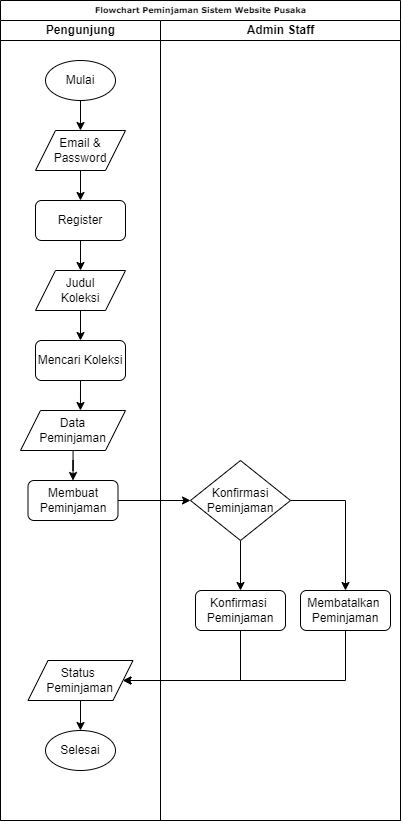

The diagram above was exported from draw.io. Its source (the exported page's mxGraphModel, read from the mxfile embedded in the PNG):
<mxGraphModel dx="1254" dy="621" grid="1" gridSize="10" guides="1" tooltips="1" connect="1" arrows="1" fold="1" page="1" pageScale="1" pageWidth="1100" pageHeight="850" background="none" math="0" shadow="0">
  <root>
    <mxCell id="0" />
    <mxCell id="1" parent="0" />
    <mxCell id="77e6c97f196da883-1" value="Flowchart Peminjaman Sistem Website Pusaka" style="swimlane;html=1;childLayout=stackLayout;startSize=20;rounded=0;shadow=0;labelBackgroundColor=none;strokeWidth=1;fontFamily=Verdana;fontSize=8;align=center;" parent="1" vertex="1">
      <mxGeometry x="70" y="40" width="400" height="820" as="geometry" />
    </mxCell>
    <mxCell id="77e6c97f196da883-2" value="Pengunjung" style="swimlane;html=1;startSize=20;" parent="77e6c97f196da883-1" vertex="1">
      <mxGeometry y="20" width="160" height="800" as="geometry" />
    </mxCell>
    <mxCell id="0vVRFeXwUn-6qEw1hrO8-26" style="edgeStyle=orthogonalEdgeStyle;rounded=0;orthogonalLoop=1;jettySize=auto;html=1;" edge="1" parent="77e6c97f196da883-2" source="0vVRFeXwUn-6qEw1hrO8-1" target="0vVRFeXwUn-6qEw1hrO8-2">
      <mxGeometry relative="1" as="geometry" />
    </mxCell>
    <mxCell id="0vVRFeXwUn-6qEw1hrO8-1" value="Mulai" style="ellipse;whiteSpace=wrap;html=1;" vertex="1" parent="77e6c97f196da883-2">
      <mxGeometry x="45" y="40" width="70" height="40" as="geometry" />
    </mxCell>
    <mxCell id="0vVRFeXwUn-6qEw1hrO8-27" style="edgeStyle=orthogonalEdgeStyle;rounded=0;orthogonalLoop=1;jettySize=auto;html=1;entryX=0.5;entryY=0;entryDx=0;entryDy=0;" edge="1" parent="77e6c97f196da883-2" source="0vVRFeXwUn-6qEw1hrO8-2" target="0vVRFeXwUn-6qEw1hrO8-3">
      <mxGeometry relative="1" as="geometry" />
    </mxCell>
    <mxCell id="0vVRFeXwUn-6qEw1hrO8-2" value="Email &amp;amp; Password" style="shape=parallelogram;perimeter=parallelogramPerimeter;whiteSpace=wrap;html=1;fixedSize=1;" vertex="1" parent="77e6c97f196da883-2">
      <mxGeometry x="35" y="110" width="90" height="40" as="geometry" />
    </mxCell>
    <mxCell id="0vVRFeXwUn-6qEw1hrO8-28" style="edgeStyle=orthogonalEdgeStyle;rounded=0;orthogonalLoop=1;jettySize=auto;html=1;entryX=0.5;entryY=0;entryDx=0;entryDy=0;" edge="1" parent="77e6c97f196da883-2" source="0vVRFeXwUn-6qEw1hrO8-3" target="0vVRFeXwUn-6qEw1hrO8-9">
      <mxGeometry relative="1" as="geometry" />
    </mxCell>
    <mxCell id="0vVRFeXwUn-6qEw1hrO8-3" value="Register" style="rounded=1;whiteSpace=wrap;html=1;" vertex="1" parent="77e6c97f196da883-2">
      <mxGeometry x="35" y="180" width="90" height="40" as="geometry" />
    </mxCell>
    <mxCell id="0vVRFeXwUn-6qEw1hrO8-29" style="edgeStyle=orthogonalEdgeStyle;rounded=0;orthogonalLoop=1;jettySize=auto;html=1;entryX=0.5;entryY=0;entryDx=0;entryDy=0;" edge="1" parent="77e6c97f196da883-2" source="0vVRFeXwUn-6qEw1hrO8-9" target="0vVRFeXwUn-6qEw1hrO8-10">
      <mxGeometry relative="1" as="geometry" />
    </mxCell>
    <mxCell id="0vVRFeXwUn-6qEw1hrO8-9" value="Judul&lt;br&gt;Koleksi" style="shape=parallelogram;perimeter=parallelogramPerimeter;whiteSpace=wrap;html=1;fixedSize=1;" vertex="1" parent="77e6c97f196da883-2">
      <mxGeometry x="35" y="250" width="90" height="40" as="geometry" />
    </mxCell>
    <mxCell id="0vVRFeXwUn-6qEw1hrO8-30" style="edgeStyle=orthogonalEdgeStyle;rounded=0;orthogonalLoop=1;jettySize=auto;html=1;entryX=0.571;entryY=0;entryDx=0;entryDy=0;entryPerimeter=0;" edge="1" parent="77e6c97f196da883-2" source="0vVRFeXwUn-6qEw1hrO8-10" target="0vVRFeXwUn-6qEw1hrO8-12">
      <mxGeometry relative="1" as="geometry" />
    </mxCell>
    <mxCell id="0vVRFeXwUn-6qEw1hrO8-10" value="Mencari Koleksi" style="rounded=1;whiteSpace=wrap;html=1;" vertex="1" parent="77e6c97f196da883-2">
      <mxGeometry x="35" y="320" width="90" height="40" as="geometry" />
    </mxCell>
    <mxCell id="0vVRFeXwUn-6qEw1hrO8-31" style="edgeStyle=orthogonalEdgeStyle;rounded=0;orthogonalLoop=1;jettySize=auto;html=1;entryX=0.5;entryY=0;entryDx=0;entryDy=0;" edge="1" parent="77e6c97f196da883-2" source="0vVRFeXwUn-6qEw1hrO8-12" target="0vVRFeXwUn-6qEw1hrO8-13">
      <mxGeometry relative="1" as="geometry" />
    </mxCell>
    <mxCell id="0vVRFeXwUn-6qEw1hrO8-12" value="Data &lt;br&gt;Peminjaman" style="shape=parallelogram;perimeter=parallelogramPerimeter;whiteSpace=wrap;html=1;fixedSize=1;" vertex="1" parent="77e6c97f196da883-2">
      <mxGeometry x="20" y="390" width="105" height="40" as="geometry" />
    </mxCell>
    <mxCell id="0vVRFeXwUn-6qEw1hrO8-13" value="Membuat Peminjaman" style="rounded=1;whiteSpace=wrap;html=1;" vertex="1" parent="77e6c97f196da883-2">
      <mxGeometry x="27.5" y="460" width="90" height="40" as="geometry" />
    </mxCell>
    <mxCell id="0vVRFeXwUn-6qEw1hrO8-25" style="edgeStyle=orthogonalEdgeStyle;rounded=0;orthogonalLoop=1;jettySize=auto;html=1;entryX=0.5;entryY=0;entryDx=0;entryDy=0;" edge="1" parent="77e6c97f196da883-2" source="0vVRFeXwUn-6qEw1hrO8-21" target="0vVRFeXwUn-6qEw1hrO8-22">
      <mxGeometry relative="1" as="geometry" />
    </mxCell>
    <mxCell id="0vVRFeXwUn-6qEw1hrO8-21" value="Status&amp;nbsp;&lt;br&gt;Peminjaman" style="shape=parallelogram;perimeter=parallelogramPerimeter;whiteSpace=wrap;html=1;fixedSize=1;" vertex="1" parent="77e6c97f196da883-2">
      <mxGeometry x="27.5" y="640" width="105" height="40" as="geometry" />
    </mxCell>
    <mxCell id="0vVRFeXwUn-6qEw1hrO8-22" value="Selesai" style="ellipse;whiteSpace=wrap;html=1;" vertex="1" parent="77e6c97f196da883-2">
      <mxGeometry x="45" y="710" width="70" height="40" as="geometry" />
    </mxCell>
    <mxCell id="77e6c97f196da883-3" value="Admin Staff" style="swimlane;html=1;startSize=20;" parent="77e6c97f196da883-1" vertex="1">
      <mxGeometry x="160" y="20" width="240" height="800" as="geometry" />
    </mxCell>
    <mxCell id="0vVRFeXwUn-6qEw1hrO8-17" style="edgeStyle=orthogonalEdgeStyle;rounded=0;orthogonalLoop=1;jettySize=auto;html=1;entryX=0.5;entryY=0;entryDx=0;entryDy=0;" edge="1" parent="77e6c97f196da883-3" source="0vVRFeXwUn-6qEw1hrO8-14" target="0vVRFeXwUn-6qEw1hrO8-16">
      <mxGeometry relative="1" as="geometry" />
    </mxCell>
    <mxCell id="0vVRFeXwUn-6qEw1hrO8-19" style="edgeStyle=orthogonalEdgeStyle;rounded=0;orthogonalLoop=1;jettySize=auto;html=1;entryX=0.5;entryY=0;entryDx=0;entryDy=0;" edge="1" parent="77e6c97f196da883-3" source="0vVRFeXwUn-6qEw1hrO8-14" target="0vVRFeXwUn-6qEw1hrO8-18">
      <mxGeometry relative="1" as="geometry" />
    </mxCell>
    <mxCell id="0vVRFeXwUn-6qEw1hrO8-14" value="Konfirmasi&lt;br&gt;Peminjaman" style="rhombus;whiteSpace=wrap;html=1;" vertex="1" parent="77e6c97f196da883-3">
      <mxGeometry x="30" y="440" width="100" height="80" as="geometry" />
    </mxCell>
    <mxCell id="0vVRFeXwUn-6qEw1hrO8-16" value="Membatalkan&amp;nbsp;&lt;br&gt;Peminjaman" style="rounded=1;whiteSpace=wrap;html=1;" vertex="1" parent="77e6c97f196da883-3">
      <mxGeometry x="140" y="570" width="90" height="40" as="geometry" />
    </mxCell>
    <mxCell id="0vVRFeXwUn-6qEw1hrO8-18" value="Konfirmasi&amp;nbsp;&lt;br&gt;Peminjaman" style="rounded=1;whiteSpace=wrap;html=1;" vertex="1" parent="77e6c97f196da883-3">
      <mxGeometry x="35" y="570" width="90" height="40" as="geometry" />
    </mxCell>
    <mxCell id="0vVRFeXwUn-6qEw1hrO8-23" style="edgeStyle=orthogonalEdgeStyle;rounded=0;orthogonalLoop=1;jettySize=auto;html=1;entryX=1;entryY=0.5;entryDx=0;entryDy=0;" edge="1" parent="77e6c97f196da883-1" source="0vVRFeXwUn-6qEw1hrO8-18" target="0vVRFeXwUn-6qEw1hrO8-21">
      <mxGeometry relative="1" as="geometry">
        <Array as="points">
          <mxPoint x="240" y="680" />
        </Array>
      </mxGeometry>
    </mxCell>
    <mxCell id="0vVRFeXwUn-6qEw1hrO8-24" style="edgeStyle=orthogonalEdgeStyle;rounded=0;orthogonalLoop=1;jettySize=auto;html=1;entryX=1;entryY=0.5;entryDx=0;entryDy=0;" edge="1" parent="77e6c97f196da883-1" source="0vVRFeXwUn-6qEw1hrO8-16" target="0vVRFeXwUn-6qEw1hrO8-21">
      <mxGeometry relative="1" as="geometry">
        <Array as="points">
          <mxPoint x="345" y="680" />
        </Array>
      </mxGeometry>
    </mxCell>
    <mxCell id="0vVRFeXwUn-6qEw1hrO8-32" style="edgeStyle=orthogonalEdgeStyle;rounded=0;orthogonalLoop=1;jettySize=auto;html=1;entryX=0;entryY=0.5;entryDx=0;entryDy=0;" edge="1" parent="77e6c97f196da883-1" source="0vVRFeXwUn-6qEw1hrO8-13" target="0vVRFeXwUn-6qEw1hrO8-14">
      <mxGeometry relative="1" as="geometry" />
    </mxCell>
  </root>
</mxGraphModel>